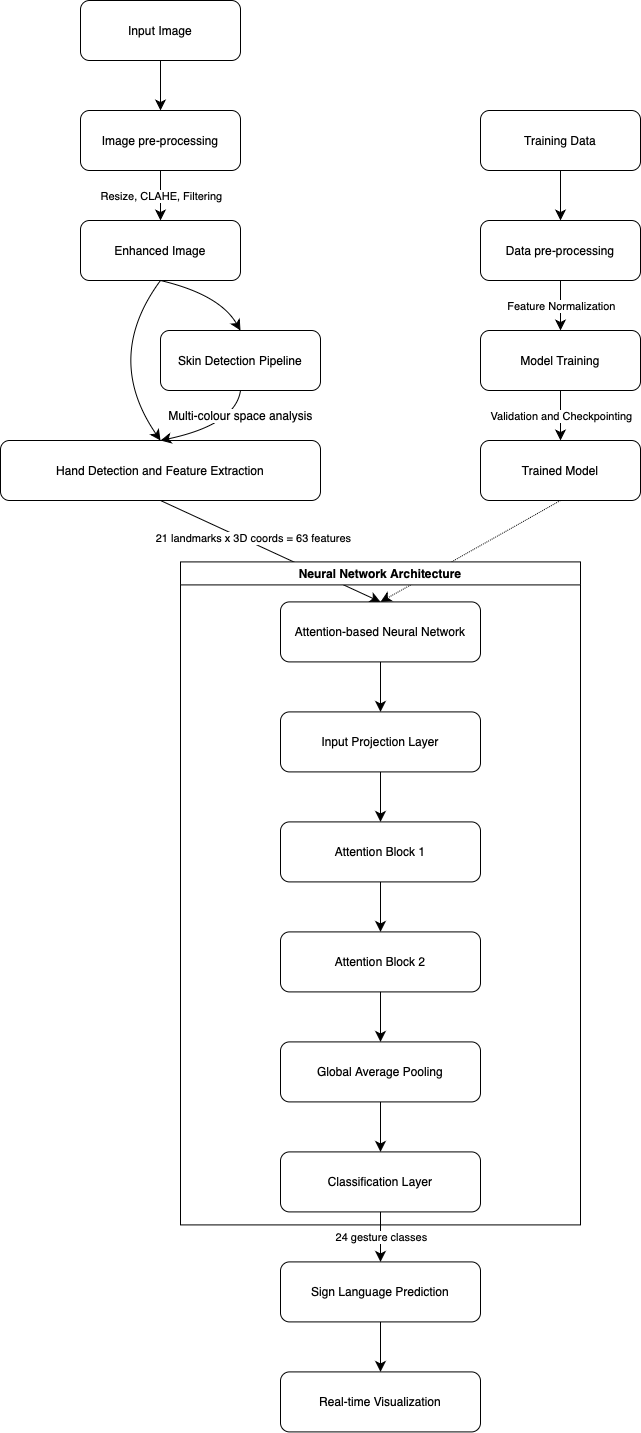

The diagram above was exported from draw.io. Its source (the exported page's mxGraphModel, read from the mxfile embedded in the PNG):
<mxGraphModel dx="1106" dy="820" grid="0" gridSize="10" guides="1" tooltips="1" connect="1" arrows="1" fold="1" page="0" pageScale="1" pageWidth="827" pageHeight="1169" math="0" shadow="0">
  <root>
    <mxCell id="0" />
    <mxCell id="1" parent="0" />
    <mxCell id="6Hv-kK1hKv3shIolekYX-3" value="" style="edgeStyle=none;curved=1;rounded=0;orthogonalLoop=1;jettySize=auto;html=1;fontSize=12;startSize=8;endSize=8;" parent="1" source="6Hv-kK1hKv3shIolekYX-1" target="6Hv-kK1hKv3shIolekYX-2" edge="1">
      <mxGeometry relative="1" as="geometry" />
    </mxCell>
    <mxCell id="6Hv-kK1hKv3shIolekYX-1" value="Input Image" style="rounded=1;whiteSpace=wrap;html=1;" parent="1" vertex="1">
      <mxGeometry x="140" y="170" width="160" height="60" as="geometry" />
    </mxCell>
    <mxCell id="6Hv-kK1hKv3shIolekYX-2" value="Image pre-processing" style="rounded=1;whiteSpace=wrap;html=1;" parent="1" vertex="1">
      <mxGeometry x="140" y="280" width="160" height="60" as="geometry" />
    </mxCell>
    <mxCell id="6Hv-kK1hKv3shIolekYX-4" value="" style="endArrow=classic;html=1;rounded=0;fontSize=12;startSize=8;endSize=8;curved=1;exitX=0.5;exitY=1;exitDx=0;exitDy=0;entryX=0.5;entryY=0;entryDx=0;entryDy=0;" parent="1" source="6Hv-kK1hKv3shIolekYX-2" edge="1">
      <mxGeometry relative="1" as="geometry">
        <mxPoint x="169" y="454" as="sourcePoint" />
        <mxPoint x="220" y="390" as="targetPoint" />
      </mxGeometry>
    </mxCell>
    <mxCell id="6Hv-kK1hKv3shIolekYX-5" value="Resize, CLAHE, Filtering" style="edgeLabel;resizable=0;html=1;;align=center;verticalAlign=middle;" parent="6Hv-kK1hKv3shIolekYX-4" connectable="0" vertex="1">
      <mxGeometry relative="1" as="geometry" />
    </mxCell>
    <mxCell id="6Hv-kK1hKv3shIolekYX-8" value="Enhanced Image" style="rounded=1;whiteSpace=wrap;html=1;" parent="1" vertex="1">
      <mxGeometry x="140" y="390" width="160" height="60" as="geometry" />
    </mxCell>
    <mxCell id="6Hv-kK1hKv3shIolekYX-10" value="Skin Detection Pipeline" style="rounded=1;whiteSpace=wrap;html=1;" parent="1" vertex="1">
      <mxGeometry x="220" y="500" width="160" height="60" as="geometry" />
    </mxCell>
    <mxCell id="6Hv-kK1hKv3shIolekYX-15" value="Hand Detection and Feature Extraction" style="rounded=1;whiteSpace=wrap;html=1;" parent="1" vertex="1">
      <mxGeometry x="60" y="610" width="320" height="60" as="geometry" />
    </mxCell>
    <mxCell id="6Hv-kK1hKv3shIolekYX-25" value="" style="endArrow=classic;html=1;rounded=0;fontSize=12;startSize=8;endSize=8;curved=1;exitX=0.5;exitY=1;exitDx=0;exitDy=0;entryX=0.5;entryY=0;entryDx=0;entryDy=0;" parent="1" source="6Hv-kK1hKv3shIolekYX-15" target="6Hv-kK1hKv3shIolekYX-45" edge="1">
      <mxGeometry relative="1" as="geometry">
        <mxPoint x="248" y="880" as="sourcePoint" />
        <mxPoint x="445" y="850" as="targetPoint" />
      </mxGeometry>
    </mxCell>
    <mxCell id="6Hv-kK1hKv3shIolekYX-26" value="21 landmarks x 3D coords = 63 features" style="edgeLabel;resizable=0;html=1;;align=center;verticalAlign=middle;" parent="6Hv-kK1hKv3shIolekYX-25" connectable="0" vertex="1">
      <mxGeometry relative="1" as="geometry">
        <mxPoint x="-17" y="-13" as="offset" />
      </mxGeometry>
    </mxCell>
    <mxCell id="6Hv-kK1hKv3shIolekYX-29" value="Trained Model" style="rounded=1;whiteSpace=wrap;html=1;" parent="1" vertex="1">
      <mxGeometry x="540" y="610" width="160" height="60" as="geometry" />
    </mxCell>
    <mxCell id="6Hv-kK1hKv3shIolekYX-32" value="" style="endArrow=classic;html=1;rounded=0;fontSize=12;startSize=8;endSize=8;curved=1;exitX=0.5;exitY=1;exitDx=0;exitDy=0;entryX=0.5;entryY=0;entryDx=0;entryDy=0;dashed=1;dashPattern=1 1;" parent="1" source="6Hv-kK1hKv3shIolekYX-29" target="6Hv-kK1hKv3shIolekYX-45" edge="1">
      <mxGeometry width="50" height="50" relative="1" as="geometry">
        <mxPoint x="455" y="582" as="sourcePoint" />
        <mxPoint x="445" y="850" as="targetPoint" />
      </mxGeometry>
    </mxCell>
    <mxCell id="6Hv-kK1hKv3shIolekYX-34" value="" style="endArrow=classic;html=1;rounded=0;fontSize=12;startSize=8;endSize=8;curved=1;entryX=0.5;entryY=0;entryDx=0;entryDy=0;exitX=0.5;exitY=1;exitDx=0;exitDy=0;" parent="1" source="6Hv-kK1hKv3shIolekYX-36" target="6Hv-kK1hKv3shIolekYX-29" edge="1">
      <mxGeometry relative="1" as="geometry">
        <mxPoint x="430" y="447" as="sourcePoint" />
        <mxPoint x="530" y="447" as="targetPoint" />
      </mxGeometry>
    </mxCell>
    <mxCell id="6Hv-kK1hKv3shIolekYX-35" value="Validation and Checkpointing" style="edgeLabel;resizable=0;html=1;;align=center;verticalAlign=middle;" parent="6Hv-kK1hKv3shIolekYX-34" connectable="0" vertex="1">
      <mxGeometry relative="1" as="geometry" />
    </mxCell>
    <mxCell id="6Hv-kK1hKv3shIolekYX-36" value="Model Training" style="rounded=1;whiteSpace=wrap;html=1;" parent="1" vertex="1">
      <mxGeometry x="540" y="500" width="160" height="60" as="geometry" />
    </mxCell>
    <mxCell id="6Hv-kK1hKv3shIolekYX-37" value="" style="endArrow=classic;html=1;rounded=0;fontSize=12;startSize=8;endSize=8;curved=1;entryX=0.5;entryY=0;entryDx=0;entryDy=0;exitX=0.5;exitY=1;exitDx=0;exitDy=0;" parent="1" source="6Hv-kK1hKv3shIolekYX-40" target="6Hv-kK1hKv3shIolekYX-36" edge="1">
      <mxGeometry relative="1" as="geometry">
        <mxPoint x="430" y="447" as="sourcePoint" />
        <mxPoint x="530" y="447" as="targetPoint" />
      </mxGeometry>
    </mxCell>
    <mxCell id="6Hv-kK1hKv3shIolekYX-38" value="Feature Normalization" style="edgeLabel;resizable=0;html=1;;align=center;verticalAlign=middle;" parent="6Hv-kK1hKv3shIolekYX-37" connectable="0" vertex="1">
      <mxGeometry relative="1" as="geometry" />
    </mxCell>
    <mxCell id="6Hv-kK1hKv3shIolekYX-40" value="Data pre-processing" style="rounded=1;whiteSpace=wrap;html=1;" parent="1" vertex="1">
      <mxGeometry x="540" y="390" width="160" height="60" as="geometry" />
    </mxCell>
    <mxCell id="6Hv-kK1hKv3shIolekYX-42" value="" style="edgeStyle=none;curved=1;rounded=0;orthogonalLoop=1;jettySize=auto;html=1;fontSize=12;startSize=8;endSize=8;" parent="1" source="6Hv-kK1hKv3shIolekYX-41" target="6Hv-kK1hKv3shIolekYX-40" edge="1">
      <mxGeometry relative="1" as="geometry" />
    </mxCell>
    <mxCell id="6Hv-kK1hKv3shIolekYX-41" value="Training Data" style="rounded=1;whiteSpace=wrap;html=1;" parent="1" vertex="1">
      <mxGeometry x="540" y="280" width="160" height="60" as="geometry" />
    </mxCell>
    <mxCell id="6Hv-kK1hKv3shIolekYX-43" value="Neural Network Architecture" style="swimlane;whiteSpace=wrap;html=1;" parent="1" vertex="1">
      <mxGeometry x="240" y="731.41" width="400" height="663" as="geometry">
        <mxRectangle x="350" y="850" width="185" height="26" as="alternateBounds" />
      </mxGeometry>
    </mxCell>
    <mxCell id="6Hv-kK1hKv3shIolekYX-48" value="" style="edgeStyle=none;curved=1;rounded=0;orthogonalLoop=1;jettySize=auto;html=1;fontSize=12;startSize=8;endSize=8;" parent="6Hv-kK1hKv3shIolekYX-43" source="6Hv-kK1hKv3shIolekYX-45" target="6Hv-kK1hKv3shIolekYX-47" edge="1">
      <mxGeometry relative="1" as="geometry" />
    </mxCell>
    <mxCell id="6Hv-kK1hKv3shIolekYX-45" value="Attention-based Neural Network" style="rounded=1;whiteSpace=wrap;html=1;" parent="6Hv-kK1hKv3shIolekYX-43" vertex="1">
      <mxGeometry x="100" y="40" width="200" height="60" as="geometry" />
    </mxCell>
    <mxCell id="6Hv-kK1hKv3shIolekYX-50" value="" style="edgeStyle=none;curved=1;rounded=0;orthogonalLoop=1;jettySize=auto;html=1;fontSize=12;startSize=8;endSize=8;" parent="6Hv-kK1hKv3shIolekYX-43" source="6Hv-kK1hKv3shIolekYX-47" target="6Hv-kK1hKv3shIolekYX-49" edge="1">
      <mxGeometry relative="1" as="geometry" />
    </mxCell>
    <mxCell id="6Hv-kK1hKv3shIolekYX-47" value="Input Projection Layer" style="rounded=1;whiteSpace=wrap;html=1;" parent="6Hv-kK1hKv3shIolekYX-43" vertex="1">
      <mxGeometry x="100" y="150" width="200" height="60" as="geometry" />
    </mxCell>
    <mxCell id="6Hv-kK1hKv3shIolekYX-53" value="" style="edgeStyle=none;curved=1;rounded=0;orthogonalLoop=1;jettySize=auto;html=1;fontSize=12;startSize=8;endSize=8;" parent="6Hv-kK1hKv3shIolekYX-43" source="6Hv-kK1hKv3shIolekYX-49" target="6Hv-kK1hKv3shIolekYX-52" edge="1">
      <mxGeometry relative="1" as="geometry" />
    </mxCell>
    <mxCell id="6Hv-kK1hKv3shIolekYX-49" value="Attention Block 1" style="rounded=1;whiteSpace=wrap;html=1;" parent="6Hv-kK1hKv3shIolekYX-43" vertex="1">
      <mxGeometry x="100" y="260" width="200" height="60" as="geometry" />
    </mxCell>
    <mxCell id="6Hv-kK1hKv3shIolekYX-52" value="Attention Block 2" style="rounded=1;whiteSpace=wrap;html=1;" parent="6Hv-kK1hKv3shIolekYX-43" vertex="1">
      <mxGeometry x="100" y="370" width="200" height="60" as="geometry" />
    </mxCell>
    <mxCell id="6Hv-kK1hKv3shIolekYX-56" value="Classification Layer" style="rounded=1;whiteSpace=wrap;html=1;" parent="6Hv-kK1hKv3shIolekYX-43" vertex="1">
      <mxGeometry x="100" y="590" width="200" height="60" as="geometry" />
    </mxCell>
    <mxCell id="6Hv-kK1hKv3shIolekYX-57" value="" style="edgeStyle=none;curved=1;rounded=0;orthogonalLoop=1;jettySize=auto;html=1;fontSize=12;startSize=8;endSize=8;" parent="1" source="6Hv-kK1hKv3shIolekYX-54" target="6Hv-kK1hKv3shIolekYX-56" edge="1">
      <mxGeometry relative="1" as="geometry" />
    </mxCell>
    <mxCell id="6Hv-kK1hKv3shIolekYX-54" value="Global Average Pooling" style="rounded=1;whiteSpace=wrap;html=1;" parent="1" vertex="1">
      <mxGeometry x="340" y="1211.4099999999999" width="200" height="60" as="geometry" />
    </mxCell>
    <mxCell id="6Hv-kK1hKv3shIolekYX-55" value="" style="edgeStyle=none;curved=1;rounded=0;orthogonalLoop=1;jettySize=auto;html=1;fontSize=12;startSize=8;endSize=8;" parent="1" source="6Hv-kK1hKv3shIolekYX-52" target="6Hv-kK1hKv3shIolekYX-54" edge="1">
      <mxGeometry relative="1" as="geometry" />
    </mxCell>
    <mxCell id="6Hv-kK1hKv3shIolekYX-64" value="" style="edgeStyle=none;curved=1;rounded=0;orthogonalLoop=1;jettySize=auto;html=1;fontSize=12;startSize=8;endSize=8;" parent="1" source="6Hv-kK1hKv3shIolekYX-58" target="6Hv-kK1hKv3shIolekYX-63" edge="1">
      <mxGeometry relative="1" as="geometry" />
    </mxCell>
    <mxCell id="6Hv-kK1hKv3shIolekYX-58" value="Sign Language Prediction" style="rounded=1;whiteSpace=wrap;html=1;" parent="1" vertex="1">
      <mxGeometry x="340" y="1431.4099999999999" width="200" height="60" as="geometry" />
    </mxCell>
    <mxCell id="6Hv-kK1hKv3shIolekYX-60" value="" style="endArrow=classic;html=1;rounded=0;fontSize=12;startSize=8;endSize=8;curved=1;exitX=0.5;exitY=1;exitDx=0;exitDy=0;entryX=0.5;entryY=0;entryDx=0;entryDy=0;" parent="1" source="6Hv-kK1hKv3shIolekYX-56" target="6Hv-kK1hKv3shIolekYX-58" edge="1">
      <mxGeometry relative="1" as="geometry">
        <mxPoint x="454" y="1322.4099999999999" as="sourcePoint" />
        <mxPoint x="554" y="1322.4099999999999" as="targetPoint" />
      </mxGeometry>
    </mxCell>
    <mxCell id="6Hv-kK1hKv3shIolekYX-61" value="24 gesture classes" style="edgeLabel;resizable=0;html=1;;align=center;verticalAlign=middle;" parent="6Hv-kK1hKv3shIolekYX-60" connectable="0" vertex="1">
      <mxGeometry relative="1" as="geometry" />
    </mxCell>
    <mxCell id="6Hv-kK1hKv3shIolekYX-63" value="Real-time Visualization" style="rounded=1;whiteSpace=wrap;html=1;" parent="1" vertex="1">
      <mxGeometry x="340" y="1541.4099999999999" width="200" height="60" as="geometry" />
    </mxCell>
    <mxCell id="6Hv-kK1hKv3shIolekYX-66" value="" style="endArrow=classic;html=1;rounded=0;fontSize=12;startSize=8;endSize=8;curved=1;exitX=0.5;exitY=1;exitDx=0;exitDy=0;entryX=0.5;entryY=0;entryDx=0;entryDy=0;" parent="1" source="6Hv-kK1hKv3shIolekYX-8" target="6Hv-kK1hKv3shIolekYX-10" edge="1">
      <mxGeometry width="50" height="50" relative="1" as="geometry">
        <mxPoint x="545" y="670" as="sourcePoint" />
        <mxPoint x="595" y="620" as="targetPoint" />
        <Array as="points">
          <mxPoint x="279" y="464" />
        </Array>
      </mxGeometry>
    </mxCell>
    <mxCell id="6Hv-kK1hKv3shIolekYX-67" value="" style="endArrow=classic;html=1;rounded=0;fontSize=12;startSize=8;endSize=8;curved=1;exitX=0.5;exitY=1;exitDx=0;exitDy=0;entryX=0.5;entryY=0;entryDx=0;entryDy=0;" parent="1" source="6Hv-kK1hKv3shIolekYX-8" target="6Hv-kK1hKv3shIolekYX-15" edge="1">
      <mxGeometry width="50" height="50" relative="1" as="geometry">
        <mxPoint x="129" y="548" as="sourcePoint" />
        <mxPoint x="179" y="498" as="targetPoint" />
        <Array as="points">
          <mxPoint x="163" y="527" />
        </Array>
      </mxGeometry>
    </mxCell>
    <mxCell id="6Hv-kK1hKv3shIolekYX-68" value="" style="endArrow=classic;html=1;rounded=0;fontSize=12;startSize=8;endSize=8;curved=1;exitX=0.5;exitY=1;exitDx=0;exitDy=0;entryX=0.5;entryY=0;entryDx=0;entryDy=0;" parent="1" source="6Hv-kK1hKv3shIolekYX-10" target="6Hv-kK1hKv3shIolekYX-15" edge="1">
      <mxGeometry width="50" height="50" relative="1" as="geometry">
        <mxPoint x="545" y="585" as="sourcePoint" />
        <mxPoint x="595" y="535" as="targetPoint" />
        <Array as="points">
          <mxPoint x="295" y="594" />
        </Array>
      </mxGeometry>
    </mxCell>
    <mxCell id="6Hv-kK1hKv3shIolekYX-69" value="Multi-colour space analysis" style="edgeLabel;html=1;align=center;verticalAlign=middle;resizable=0;points=[];fontSize=12;" parent="6Hv-kK1hKv3shIolekYX-68" vertex="1" connectable="0">
      <mxGeometry x="0.0265" y="-2" relative="1" as="geometry">
        <mxPoint x="27" y="-12" as="offset" />
      </mxGeometry>
    </mxCell>
  </root>
</mxGraphModel>